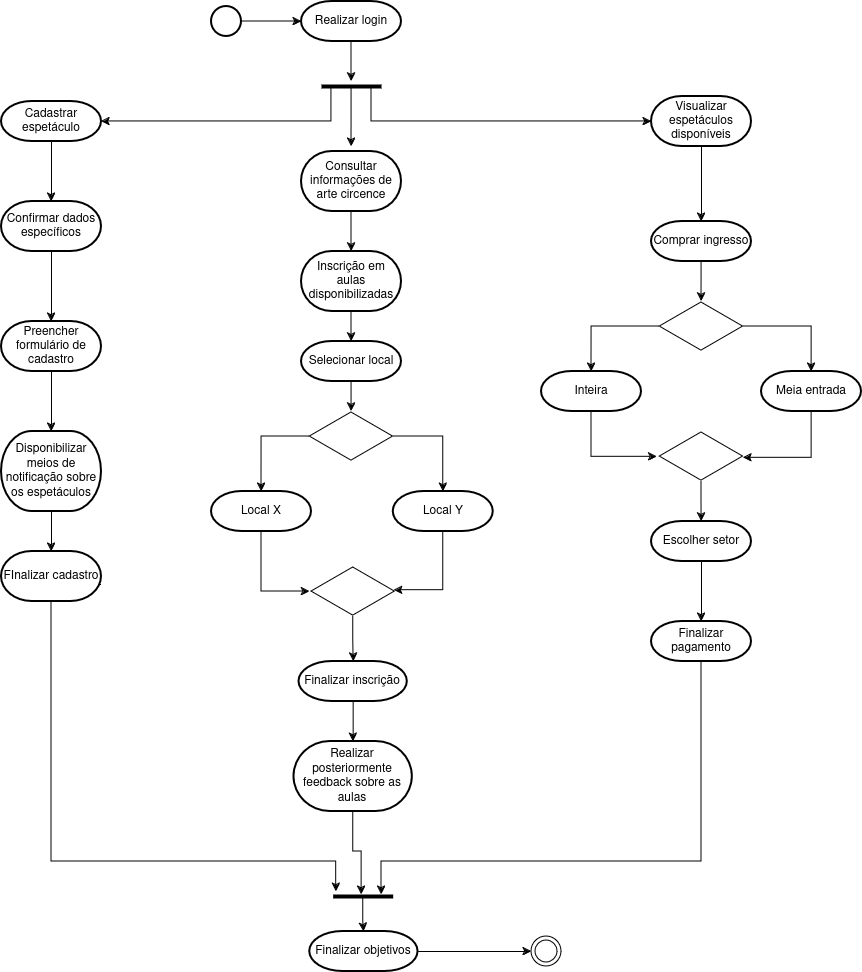

The diagram above was exported from draw.io. Its source (the exported page's mxGraphModel, read from the mxfile embedded in the PNG):
<mxGraphModel dx="1827" dy="460" grid="1" gridSize="10" guides="1" tooltips="1" connect="1" arrows="1" fold="1" page="1" pageScale="1" pageWidth="827" pageHeight="1169" math="0" shadow="0">
  <root>
    <mxCell id="0" />
    <mxCell id="1" parent="0" />
    <mxCell id="xeTuaurAzS5hn0E3jf9N-4" value="" style="edgeStyle=orthogonalEdgeStyle;rounded=0;orthogonalLoop=1;jettySize=auto;html=1;" edge="1" parent="1" source="xeTuaurAzS5hn0E3jf9N-2">
      <mxGeometry relative="1" as="geometry">
        <mxPoint x="250" y="40" as="targetPoint" />
      </mxGeometry>
    </mxCell>
    <mxCell id="xeTuaurAzS5hn0E3jf9N-2" value="" style="strokeWidth=2;html=1;shape=mxgraph.flowchart.start_2;whiteSpace=wrap;" vertex="1" parent="1">
      <mxGeometry x="160" y="25" width="30" height="30" as="geometry" />
    </mxCell>
    <mxCell id="xeTuaurAzS5hn0E3jf9N-9" value="" style="edgeStyle=orthogonalEdgeStyle;rounded=0;orthogonalLoop=1;jettySize=auto;html=1;" edge="1" parent="1" source="xeTuaurAzS5hn0E3jf9N-5">
      <mxGeometry relative="1" as="geometry">
        <mxPoint x="300" y="100" as="targetPoint" />
      </mxGeometry>
    </mxCell>
    <mxCell id="xeTuaurAzS5hn0E3jf9N-5" value="Realizar login" style="strokeWidth=2;html=1;shape=mxgraph.flowchart.terminator;whiteSpace=wrap;" vertex="1" parent="1">
      <mxGeometry x="250" y="20" width="100" height="40" as="geometry" />
    </mxCell>
    <mxCell id="xeTuaurAzS5hn0E3jf9N-13" value="" style="edgeStyle=orthogonalEdgeStyle;rounded=0;orthogonalLoop=1;jettySize=auto;html=1;entryX=1;entryY=0.5;entryDx=0;entryDy=0;entryPerimeter=0;" edge="1" parent="1" source="xeTuaurAzS5hn0E3jf9N-11" target="xeTuaurAzS5hn0E3jf9N-24">
      <mxGeometry relative="1" as="geometry">
        <mxPoint x="190" y="140" as="targetPoint" />
        <Array as="points">
          <mxPoint x="280" y="140" />
        </Array>
      </mxGeometry>
    </mxCell>
    <mxCell id="xeTuaurAzS5hn0E3jf9N-15" value="" style="edgeStyle=orthogonalEdgeStyle;rounded=0;orthogonalLoop=1;jettySize=auto;html=1;entryX=0;entryY=0.5;entryDx=0;entryDy=0;entryPerimeter=0;" edge="1" parent="1" source="xeTuaurAzS5hn0E3jf9N-11" target="xeTuaurAzS5hn0E3jf9N-20">
      <mxGeometry relative="1" as="geometry">
        <mxPoint x="400" y="140" as="targetPoint" />
        <Array as="points">
          <mxPoint x="320" y="140" />
          <mxPoint x="550" y="140" />
        </Array>
      </mxGeometry>
    </mxCell>
    <mxCell id="xeTuaurAzS5hn0E3jf9N-19" value="" style="edgeStyle=orthogonalEdgeStyle;rounded=0;orthogonalLoop=1;jettySize=auto;html=1;" edge="1" parent="1" source="xeTuaurAzS5hn0E3jf9N-11">
      <mxGeometry relative="1" as="geometry">
        <mxPoint x="300" y="165.00000000000006" as="targetPoint" />
      </mxGeometry>
    </mxCell>
    <mxCell id="xeTuaurAzS5hn0E3jf9N-11" value="" style="line;strokeWidth=4;html=1;perimeter=backbonePerimeter;points=[];outlineConnect=0;" vertex="1" parent="1">
      <mxGeometry x="270" y="100" width="60" height="10" as="geometry" />
    </mxCell>
    <mxCell id="xeTuaurAzS5hn0E3jf9N-58" value="" style="edgeStyle=orthogonalEdgeStyle;rounded=0;orthogonalLoop=1;jettySize=auto;html=1;" edge="1" parent="1" source="xeTuaurAzS5hn0E3jf9N-20" target="xeTuaurAzS5hn0E3jf9N-27">
      <mxGeometry relative="1" as="geometry" />
    </mxCell>
    <mxCell id="xeTuaurAzS5hn0E3jf9N-20" value="Visualizar espetáculos disponíveis" style="strokeWidth=2;html=1;shape=mxgraph.flowchart.terminator;whiteSpace=wrap;" vertex="1" parent="1">
      <mxGeometry x="600" y="115" width="100" height="50" as="geometry" />
    </mxCell>
    <mxCell id="xeTuaurAzS5hn0E3jf9N-53" value="" style="edgeStyle=orthogonalEdgeStyle;rounded=0;orthogonalLoop=1;jettySize=auto;html=1;" edge="1" parent="1" source="xeTuaurAzS5hn0E3jf9N-23">
      <mxGeometry relative="1" as="geometry">
        <mxPoint x="300" y="270" as="targetPoint" />
      </mxGeometry>
    </mxCell>
    <mxCell id="xeTuaurAzS5hn0E3jf9N-23" value="Consultar informações de arte circence" style="strokeWidth=2;html=1;shape=mxgraph.flowchart.terminator;whiteSpace=wrap;" vertex="1" parent="1">
      <mxGeometry x="250" y="170" width="100" height="60" as="geometry" />
    </mxCell>
    <mxCell id="xeTuaurAzS5hn0E3jf9N-88" value="" style="edgeStyle=orthogonalEdgeStyle;rounded=0;orthogonalLoop=1;jettySize=auto;html=1;" edge="1" parent="1" source="xeTuaurAzS5hn0E3jf9N-24" target="xeTuaurAzS5hn0E3jf9N-87">
      <mxGeometry relative="1" as="geometry" />
    </mxCell>
    <mxCell id="xeTuaurAzS5hn0E3jf9N-24" value="&lt;div&gt;Cadastrar espetáculo&lt;br&gt;&lt;/div&gt;" style="strokeWidth=2;html=1;shape=mxgraph.flowchart.terminator;whiteSpace=wrap;" vertex="1" parent="1">
      <mxGeometry x="-50" y="120" width="100" height="40" as="geometry" />
    </mxCell>
    <mxCell id="xeTuaurAzS5hn0E3jf9N-29" value="" style="edgeStyle=orthogonalEdgeStyle;rounded=0;orthogonalLoop=1;jettySize=auto;html=1;" edge="1" parent="1" source="xeTuaurAzS5hn0E3jf9N-27" target="xeTuaurAzS5hn0E3jf9N-28">
      <mxGeometry relative="1" as="geometry" />
    </mxCell>
    <mxCell id="xeTuaurAzS5hn0E3jf9N-27" value="Comprar ingresso" style="strokeWidth=2;html=1;shape=mxgraph.flowchart.terminator;whiteSpace=wrap;" vertex="1" parent="1">
      <mxGeometry x="600" y="240" width="100" height="40" as="geometry" />
    </mxCell>
    <mxCell id="xeTuaurAzS5hn0E3jf9N-31" value="" style="edgeStyle=orthogonalEdgeStyle;rounded=0;orthogonalLoop=1;jettySize=auto;html=1;entryX=0.5;entryY=0;entryDx=0;entryDy=0;entryPerimeter=0;" edge="1" parent="1" source="xeTuaurAzS5hn0E3jf9N-28" target="xeTuaurAzS5hn0E3jf9N-33">
      <mxGeometry relative="1" as="geometry">
        <mxPoint x="486.67499999999995" y="345" as="targetPoint" />
      </mxGeometry>
    </mxCell>
    <mxCell id="xeTuaurAzS5hn0E3jf9N-35" value="" style="edgeStyle=orthogonalEdgeStyle;rounded=0;orthogonalLoop=1;jettySize=auto;html=1;entryX=0.5;entryY=0;entryDx=0;entryDy=0;entryPerimeter=0;" edge="1" parent="1" source="xeTuaurAzS5hn0E3jf9N-28" target="xeTuaurAzS5hn0E3jf9N-36">
      <mxGeometry relative="1" as="geometry">
        <mxPoint x="733.335" y="345" as="targetPoint" />
      </mxGeometry>
    </mxCell>
    <mxCell id="xeTuaurAzS5hn0E3jf9N-28" value="" style="html=1;whiteSpace=wrap;aspect=fixed;shape=isoRectangle;" vertex="1" parent="1">
      <mxGeometry x="608.33" y="320" width="83.33" height="50" as="geometry" />
    </mxCell>
    <mxCell id="xeTuaurAzS5hn0E3jf9N-60" value="" style="edgeStyle=orthogonalEdgeStyle;rounded=0;orthogonalLoop=1;jettySize=auto;html=1;entryX=-0.033;entryY=0.506;entryDx=0;entryDy=0;entryPerimeter=0;" edge="1" parent="1" source="xeTuaurAzS5hn0E3jf9N-33" target="xeTuaurAzS5hn0E3jf9N-37">
      <mxGeometry relative="1" as="geometry">
        <Array as="points">
          <mxPoint x="540" y="475" />
        </Array>
      </mxGeometry>
    </mxCell>
    <mxCell id="xeTuaurAzS5hn0E3jf9N-33" value="Inteira" style="strokeWidth=2;html=1;shape=mxgraph.flowchart.terminator;whiteSpace=wrap;" vertex="1" parent="1">
      <mxGeometry x="490" y="390" width="100" height="40" as="geometry" />
    </mxCell>
    <mxCell id="xeTuaurAzS5hn0E3jf9N-43" value="" style="edgeStyle=orthogonalEdgeStyle;rounded=0;orthogonalLoop=1;jettySize=auto;html=1;entryX=1.002;entryY=0.526;entryDx=0;entryDy=0;entryPerimeter=0;" edge="1" parent="1" source="xeTuaurAzS5hn0E3jf9N-36" target="xeTuaurAzS5hn0E3jf9N-37">
      <mxGeometry relative="1" as="geometry">
        <mxPoint x="740" y="500" as="targetPoint" />
        <Array as="points">
          <mxPoint x="760" y="476" />
        </Array>
      </mxGeometry>
    </mxCell>
    <mxCell id="xeTuaurAzS5hn0E3jf9N-36" value="Meia entrada" style="strokeWidth=2;html=1;shape=mxgraph.flowchart.terminator;whiteSpace=wrap;" vertex="1" parent="1">
      <mxGeometry x="710" y="390" width="100" height="40" as="geometry" />
    </mxCell>
    <mxCell id="xeTuaurAzS5hn0E3jf9N-61" value="" style="edgeStyle=orthogonalEdgeStyle;rounded=0;orthogonalLoop=1;jettySize=auto;html=1;" edge="1" parent="1" source="xeTuaurAzS5hn0E3jf9N-37" target="xeTuaurAzS5hn0E3jf9N-46">
      <mxGeometry relative="1" as="geometry" />
    </mxCell>
    <mxCell id="xeTuaurAzS5hn0E3jf9N-37" value="" style="html=1;whiteSpace=wrap;aspect=fixed;shape=isoRectangle;" vertex="1" parent="1">
      <mxGeometry x="608.33" y="450" width="83.33" height="50" as="geometry" />
    </mxCell>
    <mxCell id="xeTuaurAzS5hn0E3jf9N-51" value="" style="edgeStyle=orthogonalEdgeStyle;rounded=0;orthogonalLoop=1;jettySize=auto;html=1;" edge="1" parent="1" source="xeTuaurAzS5hn0E3jf9N-46" target="xeTuaurAzS5hn0E3jf9N-50">
      <mxGeometry relative="1" as="geometry" />
    </mxCell>
    <mxCell id="xeTuaurAzS5hn0E3jf9N-46" value="Escolher setor" style="strokeWidth=2;html=1;shape=mxgraph.flowchart.terminator;whiteSpace=wrap;" vertex="1" parent="1">
      <mxGeometry x="600" y="540" width="100" height="40" as="geometry" />
    </mxCell>
    <mxCell id="xeTuaurAzS5hn0E3jf9N-104" value="" style="edgeStyle=orthogonalEdgeStyle;rounded=0;orthogonalLoop=1;jettySize=auto;html=1;" edge="1" parent="1">
      <mxGeometry relative="1" as="geometry">
        <mxPoint x="638.36" y="680" as="sourcePoint" />
        <mxPoint x="330.0300000000001" y="913" as="targetPoint" />
        <Array as="points">
          <mxPoint x="650" y="680" />
          <mxPoint x="650" y="880" />
          <mxPoint x="330" y="880" />
        </Array>
      </mxGeometry>
    </mxCell>
    <mxCell id="xeTuaurAzS5hn0E3jf9N-50" value="Finalizar pagamento" style="strokeWidth=2;html=1;shape=mxgraph.flowchart.terminator;whiteSpace=wrap;" vertex="1" parent="1">
      <mxGeometry x="599.99" y="640" width="100" height="40" as="geometry" />
    </mxCell>
    <mxCell id="xeTuaurAzS5hn0E3jf9N-56" value="" style="edgeStyle=orthogonalEdgeStyle;rounded=0;orthogonalLoop=1;jettySize=auto;html=1;" edge="1" parent="1" source="xeTuaurAzS5hn0E3jf9N-54">
      <mxGeometry relative="1" as="geometry">
        <mxPoint x="300" y="360" as="targetPoint" />
      </mxGeometry>
    </mxCell>
    <mxCell id="xeTuaurAzS5hn0E3jf9N-54" value="Inscrição em aulas disponibilizadas" style="strokeWidth=2;html=1;shape=mxgraph.flowchart.terminator;whiteSpace=wrap;" vertex="1" parent="1">
      <mxGeometry x="250" y="270" width="100" height="60" as="geometry" />
    </mxCell>
    <mxCell id="xeTuaurAzS5hn0E3jf9N-80" value="" style="edgeStyle=orthogonalEdgeStyle;rounded=0;orthogonalLoop=1;jettySize=auto;html=1;entryX=0.991;entryY=0.474;entryDx=0;entryDy=0;entryPerimeter=0;" edge="1" parent="1" source="xeTuaurAzS5hn0E3jf9N-62" target="xeTuaurAzS5hn0E3jf9N-72">
      <mxGeometry relative="1" as="geometry">
        <mxPoint x="391.6700000000001" y="620" as="targetPoint" />
      </mxGeometry>
    </mxCell>
    <mxCell id="xeTuaurAzS5hn0E3jf9N-62" value="Local Y" style="strokeWidth=2;html=1;shape=mxgraph.flowchart.terminator;whiteSpace=wrap;" vertex="1" parent="1">
      <mxGeometry x="341.67" y="510" width="100" height="40" as="geometry" />
    </mxCell>
    <mxCell id="xeTuaurAzS5hn0E3jf9N-66" value="" style="edgeStyle=orthogonalEdgeStyle;rounded=0;orthogonalLoop=1;jettySize=auto;html=1;" edge="1" parent="1" source="xeTuaurAzS5hn0E3jf9N-63" target="xeTuaurAzS5hn0E3jf9N-64">
      <mxGeometry relative="1" as="geometry" />
    </mxCell>
    <mxCell id="xeTuaurAzS5hn0E3jf9N-63" value="Selecionar local" style="strokeWidth=2;html=1;shape=mxgraph.flowchart.terminator;whiteSpace=wrap;" vertex="1" parent="1">
      <mxGeometry x="250" y="360" width="100" height="40" as="geometry" />
    </mxCell>
    <mxCell id="xeTuaurAzS5hn0E3jf9N-68" value="" style="edgeStyle=orthogonalEdgeStyle;rounded=0;orthogonalLoop=1;jettySize=auto;html=1;entryX=0.5;entryY=0;entryDx=0;entryDy=0;entryPerimeter=0;" edge="1" parent="1" source="xeTuaurAzS5hn0E3jf9N-64" target="xeTuaurAzS5hn0E3jf9N-62">
      <mxGeometry relative="1" as="geometry">
        <mxPoint x="423.33500000000004" y="455" as="targetPoint" />
      </mxGeometry>
    </mxCell>
    <mxCell id="xeTuaurAzS5hn0E3jf9N-71" value="" style="edgeStyle=orthogonalEdgeStyle;rounded=0;orthogonalLoop=1;jettySize=auto;html=1;entryX=0.5;entryY=0;entryDx=0;entryDy=0;entryPerimeter=0;" edge="1" parent="1" source="xeTuaurAzS5hn0E3jf9N-64" target="xeTuaurAzS5hn0E3jf9N-69">
      <mxGeometry relative="1" as="geometry">
        <mxPoint x="200" y="500" as="targetPoint" />
        <Array as="points">
          <mxPoint x="210" y="455" />
        </Array>
      </mxGeometry>
    </mxCell>
    <mxCell id="xeTuaurAzS5hn0E3jf9N-64" value="" style="html=1;whiteSpace=wrap;aspect=fixed;shape=isoRectangle;" vertex="1" parent="1">
      <mxGeometry x="258.34000000000003" y="430" width="83.33" height="50" as="geometry" />
    </mxCell>
    <mxCell id="xeTuaurAzS5hn0E3jf9N-78" value="" style="edgeStyle=orthogonalEdgeStyle;rounded=0;orthogonalLoop=1;jettySize=auto;html=1;entryX=-0.021;entryY=0.491;entryDx=0;entryDy=0;entryPerimeter=0;" edge="1" parent="1" source="xeTuaurAzS5hn0E3jf9N-69" target="xeTuaurAzS5hn0E3jf9N-72">
      <mxGeometry relative="1" as="geometry">
        <mxPoint x="210" y="610" as="targetPoint" />
        <Array as="points">
          <mxPoint x="210" y="610" />
          <mxPoint x="258" y="610" />
        </Array>
      </mxGeometry>
    </mxCell>
    <mxCell id="xeTuaurAzS5hn0E3jf9N-69" value="Local X" style="strokeWidth=2;html=1;shape=mxgraph.flowchart.terminator;whiteSpace=wrap;" vertex="1" parent="1">
      <mxGeometry x="160" y="510" width="100" height="40" as="geometry" />
    </mxCell>
    <mxCell id="xeTuaurAzS5hn0E3jf9N-82" value="" style="edgeStyle=orthogonalEdgeStyle;rounded=0;orthogonalLoop=1;jettySize=auto;html=1;" edge="1" parent="1" source="xeTuaurAzS5hn0E3jf9N-72">
      <mxGeometry relative="1" as="geometry">
        <mxPoint x="302" y="680" as="targetPoint" />
      </mxGeometry>
    </mxCell>
    <mxCell id="xeTuaurAzS5hn0E3jf9N-72" value="" style="html=1;whiteSpace=wrap;aspect=fixed;shape=isoRectangle;" vertex="1" parent="1">
      <mxGeometry x="260.00000000000006" y="585" width="83.33" height="50" as="geometry" />
    </mxCell>
    <mxCell id="xeTuaurAzS5hn0E3jf9N-101" value="" style="edgeStyle=orthogonalEdgeStyle;rounded=0;orthogonalLoop=1;jettySize=auto;html=1;" edge="1" parent="1" source="xeTuaurAzS5hn0E3jf9N-83" target="xeTuaurAzS5hn0E3jf9N-86">
      <mxGeometry relative="1" as="geometry" />
    </mxCell>
    <mxCell id="xeTuaurAzS5hn0E3jf9N-83" value="Finalizar inscrição" style="strokeWidth=2;html=1;shape=mxgraph.flowchart.terminator;whiteSpace=wrap;" vertex="1" parent="1">
      <mxGeometry x="247.49" y="680" width="108.34" height="40" as="geometry" />
    </mxCell>
    <mxCell id="xeTuaurAzS5hn0E3jf9N-105" value="" style="edgeStyle=orthogonalEdgeStyle;rounded=0;orthogonalLoop=1;jettySize=auto;html=1;" edge="1" parent="1" source="xeTuaurAzS5hn0E3jf9N-86" target="xeTuaurAzS5hn0E3jf9N-102">
      <mxGeometry relative="1" as="geometry">
        <Array as="points">
          <mxPoint x="302" y="870" />
          <mxPoint x="310" y="870" />
        </Array>
      </mxGeometry>
    </mxCell>
    <mxCell id="xeTuaurAzS5hn0E3jf9N-86" value="Realizar posteriormente feedback sobre as aulas" style="strokeWidth=2;html=1;shape=mxgraph.flowchart.terminator;whiteSpace=wrap;" vertex="1" parent="1">
      <mxGeometry x="242.48999999999998" y="760" width="118.34" height="70" as="geometry" />
    </mxCell>
    <mxCell id="xeTuaurAzS5hn0E3jf9N-90" value="" style="edgeStyle=orthogonalEdgeStyle;rounded=0;orthogonalLoop=1;jettySize=auto;html=1;" edge="1" parent="1" source="xeTuaurAzS5hn0E3jf9N-87" target="xeTuaurAzS5hn0E3jf9N-89">
      <mxGeometry relative="1" as="geometry" />
    </mxCell>
    <mxCell id="xeTuaurAzS5hn0E3jf9N-87" value="Confirmar dados específicos" style="strokeWidth=2;html=1;shape=mxgraph.flowchart.terminator;whiteSpace=wrap;" vertex="1" parent="1">
      <mxGeometry x="-50" y="220" width="100" height="50" as="geometry" />
    </mxCell>
    <mxCell id="xeTuaurAzS5hn0E3jf9N-97" value="" style="edgeStyle=orthogonalEdgeStyle;rounded=0;orthogonalLoop=1;jettySize=auto;html=1;" edge="1" parent="1" source="xeTuaurAzS5hn0E3jf9N-89" target="xeTuaurAzS5hn0E3jf9N-96">
      <mxGeometry relative="1" as="geometry" />
    </mxCell>
    <mxCell id="xeTuaurAzS5hn0E3jf9N-89" value="Preencher formulário de cadastro" style="strokeWidth=2;html=1;shape=mxgraph.flowchart.terminator;whiteSpace=wrap;" vertex="1" parent="1">
      <mxGeometry x="-50" y="340" width="100" height="50" as="geometry" />
    </mxCell>
    <mxCell id="xeTuaurAzS5hn0E3jf9N-99" value="" style="edgeStyle=orthogonalEdgeStyle;rounded=0;orthogonalLoop=1;jettySize=auto;html=1;" edge="1" parent="1" source="xeTuaurAzS5hn0E3jf9N-96" target="xeTuaurAzS5hn0E3jf9N-98">
      <mxGeometry relative="1" as="geometry" />
    </mxCell>
    <mxCell id="xeTuaurAzS5hn0E3jf9N-96" value="Disponibilizar meios de notificação sobre os espetáculos" style="strokeWidth=2;html=1;shape=mxgraph.flowchart.terminator;whiteSpace=wrap;" vertex="1" parent="1">
      <mxGeometry x="-50" y="450" width="100" height="80" as="geometry" />
    </mxCell>
    <mxCell id="xeTuaurAzS5hn0E3jf9N-107" value="" style="edgeStyle=orthogonalEdgeStyle;rounded=0;orthogonalLoop=1;jettySize=auto;html=1;exitX=0.996;exitY=0.67;exitDx=0;exitDy=0;exitPerimeter=0;" edge="1" parent="1" source="xeTuaurAzS5hn0E3jf9N-98">
      <mxGeometry relative="1" as="geometry">
        <mxPoint x="54.739999999999775" y="585.0434782608696" as="sourcePoint" />
        <mxPoint x="284.74" y="910" as="targetPoint" />
        <Array as="points">
          <mxPoint y="603" />
          <mxPoint y="880" />
          <mxPoint x="285" y="880" />
        </Array>
      </mxGeometry>
    </mxCell>
    <mxCell id="xeTuaurAzS5hn0E3jf9N-98" value="FInalizar cadastro" style="strokeWidth=2;html=1;shape=mxgraph.flowchart.terminator;whiteSpace=wrap;" vertex="1" parent="1">
      <mxGeometry x="-50" y="570" width="100" height="50" as="geometry" />
    </mxCell>
    <mxCell id="xeTuaurAzS5hn0E3jf9N-111" value="" style="edgeStyle=orthogonalEdgeStyle;rounded=0;orthogonalLoop=1;jettySize=auto;html=1;" edge="1" parent="1" source="xeTuaurAzS5hn0E3jf9N-102" target="xeTuaurAzS5hn0E3jf9N-110">
      <mxGeometry relative="1" as="geometry" />
    </mxCell>
    <mxCell id="xeTuaurAzS5hn0E3jf9N-102" value="" style="line;strokeWidth=4;html=1;perimeter=backbonePerimeter;points=[];outlineConnect=0;" vertex="1" parent="1">
      <mxGeometry x="281.67" y="910" width="60" height="10" as="geometry" />
    </mxCell>
    <mxCell id="xeTuaurAzS5hn0E3jf9N-119" value="" style="edgeStyle=orthogonalEdgeStyle;rounded=0;orthogonalLoop=1;jettySize=auto;html=1;" edge="1" parent="1" source="xeTuaurAzS5hn0E3jf9N-110" target="xeTuaurAzS5hn0E3jf9N-116">
      <mxGeometry relative="1" as="geometry" />
    </mxCell>
    <mxCell id="xeTuaurAzS5hn0E3jf9N-110" value="Finalizar objetivos" style="strokeWidth=2;html=1;shape=mxgraph.flowchart.terminator;whiteSpace=wrap;" vertex="1" parent="1">
      <mxGeometry x="258.34" y="950" width="108.34" height="40" as="geometry" />
    </mxCell>
    <mxCell id="xeTuaurAzS5hn0E3jf9N-116" value="" style="ellipse;shape=doubleEllipse;whiteSpace=wrap;html=1;aspect=fixed;" vertex="1" parent="1">
      <mxGeometry x="480" y="955" width="30" height="30" as="geometry" />
    </mxCell>
  </root>
</mxGraphModel>